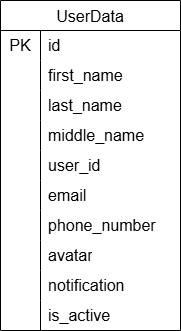

The diagram above was exported from draw.io. Its source (the exported page's mxGraphModel, read from the mxfile embedded in the PNG):
<mxGraphModel dx="1406" dy="788" grid="0" gridSize="10" guides="1" tooltips="1" connect="1" arrows="1" fold="1" page="1" pageScale="1" pageWidth="827" pageHeight="1169" math="0" shadow="0">
  <root>
    <mxCell id="0" />
    <mxCell id="1" parent="0" />
    <mxCell id="6PMuK4A_KlYIYybji_Eq-1" parent="1" style="shape=table;startSize=30;container=1;collapsible=0;childLayout=tableLayout;fixedRows=1;rowLines=0;fontStyle=0;strokeColor=default;fontSize=16;fillColor=none;fillStyle=solid;" value="UserData" vertex="1">
      <mxGeometry height="330" width="180" x="216" y="145" as="geometry" />
    </mxCell>
    <mxCell id="6PMuK4A_KlYIYybji_Eq-2" parent="6PMuK4A_KlYIYybji_Eq-1" style="shape=tableRow;horizontal=0;startSize=0;swimlaneHead=0;swimlaneBody=0;top=0;left=0;bottom=0;right=0;collapsible=0;dropTarget=0;fillColor=none;points=[[0,0.5],[1,0.5]];portConstraint=eastwest;strokeColor=inherit;fontSize=16;" value="" vertex="1">
      <mxGeometry height="30" width="180" y="30" as="geometry" />
    </mxCell>
    <mxCell id="6PMuK4A_KlYIYybji_Eq-3" parent="6PMuK4A_KlYIYybji_Eq-2" style="shape=partialRectangle;html=1;whiteSpace=wrap;connectable=0;fillColor=none;top=0;left=0;bottom=0;right=0;overflow=hidden;pointerEvents=1;strokeColor=inherit;fontSize=16;" value="PK" vertex="1">
      <mxGeometry height="30" width="40" as="geometry">
        <mxRectangle height="30" width="40" as="alternateBounds" />
      </mxGeometry>
    </mxCell>
    <mxCell id="6PMuK4A_KlYIYybji_Eq-4" parent="6PMuK4A_KlYIYybji_Eq-2" style="shape=partialRectangle;html=1;whiteSpace=wrap;connectable=0;fillColor=none;top=0;left=0;bottom=0;right=0;align=left;spacingLeft=6;overflow=hidden;strokeColor=inherit;fontSize=16;" value="id" vertex="1">
      <mxGeometry height="30" width="140" x="40" as="geometry">
        <mxRectangle height="30" width="140" as="alternateBounds" />
      </mxGeometry>
    </mxCell>
    <mxCell id="6PMuK4A_KlYIYybji_Eq-5" parent="6PMuK4A_KlYIYybji_Eq-1" style="shape=tableRow;horizontal=0;startSize=0;swimlaneHead=0;swimlaneBody=0;top=0;left=0;bottom=0;right=0;collapsible=0;dropTarget=0;fillColor=none;points=[[0,0.5],[1,0.5]];portConstraint=eastwest;strokeColor=inherit;fontSize=16;" value="" vertex="1">
      <mxGeometry height="30" width="180" y="60" as="geometry" />
    </mxCell>
    <mxCell id="6PMuK4A_KlYIYybji_Eq-6" parent="6PMuK4A_KlYIYybji_Eq-5" style="shape=partialRectangle;html=1;whiteSpace=wrap;connectable=0;fillColor=none;top=0;left=0;bottom=0;right=0;overflow=hidden;strokeColor=inherit;fontSize=16;" value="" vertex="1">
      <mxGeometry height="30" width="40" as="geometry">
        <mxRectangle height="30" width="40" as="alternateBounds" />
      </mxGeometry>
    </mxCell>
    <mxCell id="6PMuK4A_KlYIYybji_Eq-7" parent="6PMuK4A_KlYIYybji_Eq-5" style="shape=partialRectangle;html=1;whiteSpace=wrap;connectable=0;fillColor=none;top=0;left=0;bottom=0;right=0;align=left;spacingLeft=6;overflow=hidden;strokeColor=inherit;fontSize=16;" value="first_name" vertex="1">
      <mxGeometry height="30" width="140" x="40" as="geometry">
        <mxRectangle height="30" width="140" as="alternateBounds" />
      </mxGeometry>
    </mxCell>
    <mxCell id="6PMuK4A_KlYIYybji_Eq-8" parent="6PMuK4A_KlYIYybji_Eq-1" style="shape=tableRow;horizontal=0;startSize=0;swimlaneHead=0;swimlaneBody=0;top=0;left=0;bottom=0;right=0;collapsible=0;dropTarget=0;fillColor=none;points=[[0,0.5],[1,0.5]];portConstraint=eastwest;strokeColor=inherit;fontSize=16;" value="" vertex="1">
      <mxGeometry height="30" width="180" y="90" as="geometry" />
    </mxCell>
    <mxCell id="6PMuK4A_KlYIYybji_Eq-9" parent="6PMuK4A_KlYIYybji_Eq-8" style="shape=partialRectangle;html=1;whiteSpace=wrap;connectable=0;fillColor=none;top=0;left=0;bottom=0;right=0;overflow=hidden;strokeColor=inherit;fontSize=16;" value="" vertex="1">
      <mxGeometry height="30" width="40" as="geometry">
        <mxRectangle height="30" width="40" as="alternateBounds" />
      </mxGeometry>
    </mxCell>
    <mxCell id="6PMuK4A_KlYIYybji_Eq-10" parent="6PMuK4A_KlYIYybji_Eq-8" style="shape=partialRectangle;html=1;whiteSpace=wrap;connectable=0;fillColor=none;top=0;left=0;bottom=0;right=0;align=left;spacingLeft=6;overflow=hidden;strokeColor=inherit;fontSize=16;" value="last_name" vertex="1">
      <mxGeometry height="30" width="140" x="40" as="geometry">
        <mxRectangle height="30" width="140" as="alternateBounds" />
      </mxGeometry>
    </mxCell>
    <mxCell id="6PMuK4A_KlYIYybji_Eq-11" parent="6PMuK4A_KlYIYybji_Eq-1" style="shape=tableRow;horizontal=0;startSize=0;swimlaneHead=0;swimlaneBody=0;top=0;left=0;bottom=0;right=0;collapsible=0;dropTarget=0;fillColor=none;points=[[0,0.5],[1,0.5]];portConstraint=eastwest;strokeColor=inherit;fontSize=16;" vertex="1">
      <mxGeometry height="30" width="180" y="120" as="geometry" />
    </mxCell>
    <mxCell id="6PMuK4A_KlYIYybji_Eq-12" parent="6PMuK4A_KlYIYybji_Eq-11" style="shape=partialRectangle;html=1;whiteSpace=wrap;connectable=0;fillColor=none;top=0;left=0;bottom=0;right=0;overflow=hidden;strokeColor=inherit;fontSize=16;" vertex="1">
      <mxGeometry height="30" width="40" as="geometry">
        <mxRectangle height="30" width="40" as="alternateBounds" />
      </mxGeometry>
    </mxCell>
    <mxCell id="6PMuK4A_KlYIYybji_Eq-13" parent="6PMuK4A_KlYIYybji_Eq-11" style="shape=partialRectangle;html=1;whiteSpace=wrap;connectable=0;fillColor=none;top=0;left=0;bottom=0;right=0;align=left;spacingLeft=6;overflow=hidden;strokeColor=inherit;fontSize=16;" value="middle_name" vertex="1">
      <mxGeometry height="30" width="140" x="40" as="geometry">
        <mxRectangle height="30" width="140" as="alternateBounds" />
      </mxGeometry>
    </mxCell>
    <mxCell id="6PMuK4A_KlYIYybji_Eq-14" parent="6PMuK4A_KlYIYybji_Eq-1" style="shape=tableRow;horizontal=0;startSize=0;swimlaneHead=0;swimlaneBody=0;top=0;left=0;bottom=0;right=0;collapsible=0;dropTarget=0;fillColor=none;points=[[0,0.5],[1,0.5]];portConstraint=eastwest;strokeColor=inherit;fontSize=16;" vertex="1">
      <mxGeometry height="30" width="180" y="150" as="geometry" />
    </mxCell>
    <mxCell id="6PMuK4A_KlYIYybji_Eq-15" parent="6PMuK4A_KlYIYybji_Eq-14" style="shape=partialRectangle;html=1;whiteSpace=wrap;connectable=0;fillColor=none;top=0;left=0;bottom=0;right=0;overflow=hidden;strokeColor=inherit;fontSize=16;" value="" vertex="1">
      <mxGeometry height="30" width="40" as="geometry">
        <mxRectangle height="30" width="40" as="alternateBounds" />
      </mxGeometry>
    </mxCell>
    <mxCell id="6PMuK4A_KlYIYybji_Eq-16" parent="6PMuK4A_KlYIYybji_Eq-14" style="shape=partialRectangle;html=1;whiteSpace=wrap;connectable=0;fillColor=none;top=0;left=0;bottom=0;right=0;align=left;spacingLeft=6;overflow=hidden;strokeColor=inherit;fontSize=16;" value="user_id" vertex="1">
      <mxGeometry height="30" width="140" x="40" as="geometry">
        <mxRectangle height="30" width="140" as="alternateBounds" />
      </mxGeometry>
    </mxCell>
    <mxCell id="6PMuK4A_KlYIYybji_Eq-17" parent="6PMuK4A_KlYIYybji_Eq-1" style="shape=tableRow;horizontal=0;startSize=0;swimlaneHead=0;swimlaneBody=0;top=0;left=0;bottom=0;right=0;collapsible=0;dropTarget=0;fillColor=none;points=[[0,0.5],[1,0.5]];portConstraint=eastwest;strokeColor=inherit;fontSize=16;" vertex="1">
      <mxGeometry height="30" width="180" y="180" as="geometry" />
    </mxCell>
    <mxCell id="6PMuK4A_KlYIYybji_Eq-18" parent="6PMuK4A_KlYIYybji_Eq-17" style="shape=partialRectangle;html=1;whiteSpace=wrap;connectable=0;fillColor=none;top=0;left=0;bottom=0;right=0;overflow=hidden;strokeColor=inherit;fontSize=16;" vertex="1">
      <mxGeometry height="30" width="40" as="geometry">
        <mxRectangle height="30" width="40" as="alternateBounds" />
      </mxGeometry>
    </mxCell>
    <mxCell id="6PMuK4A_KlYIYybji_Eq-19" parent="6PMuK4A_KlYIYybji_Eq-17" style="shape=partialRectangle;html=1;whiteSpace=wrap;connectable=0;fillColor=none;top=0;left=0;bottom=0;right=0;align=left;spacingLeft=6;overflow=hidden;strokeColor=inherit;fontSize=16;" value="email" vertex="1">
      <mxGeometry height="30" width="140" x="40" as="geometry">
        <mxRectangle height="30" width="140" as="alternateBounds" />
      </mxGeometry>
    </mxCell>
    <mxCell id="6PMuK4A_KlYIYybji_Eq-20" parent="6PMuK4A_KlYIYybji_Eq-1" style="shape=tableRow;horizontal=0;startSize=0;swimlaneHead=0;swimlaneBody=0;top=0;left=0;bottom=0;right=0;collapsible=0;dropTarget=0;fillColor=none;points=[[0,0.5],[1,0.5]];portConstraint=eastwest;strokeColor=inherit;fontSize=16;" vertex="1">
      <mxGeometry height="30" width="180" y="210" as="geometry" />
    </mxCell>
    <mxCell id="6PMuK4A_KlYIYybji_Eq-21" parent="6PMuK4A_KlYIYybji_Eq-20" style="shape=partialRectangle;html=1;whiteSpace=wrap;connectable=0;fillColor=none;top=0;left=0;bottom=0;right=0;overflow=hidden;strokeColor=inherit;fontSize=16;" vertex="1">
      <mxGeometry height="30" width="40" as="geometry">
        <mxRectangle height="30" width="40" as="alternateBounds" />
      </mxGeometry>
    </mxCell>
    <mxCell id="6PMuK4A_KlYIYybji_Eq-22" parent="6PMuK4A_KlYIYybji_Eq-20" style="shape=partialRectangle;html=1;whiteSpace=wrap;connectable=0;fillColor=none;top=0;left=0;bottom=0;right=0;align=left;spacingLeft=6;overflow=hidden;strokeColor=inherit;fontSize=16;" value="phone_number" vertex="1">
      <mxGeometry height="30" width="140" x="40" as="geometry">
        <mxRectangle height="30" width="140" as="alternateBounds" />
      </mxGeometry>
    </mxCell>
    <mxCell id="6PMuK4A_KlYIYybji_Eq-23" parent="6PMuK4A_KlYIYybji_Eq-1" style="shape=tableRow;horizontal=0;startSize=0;swimlaneHead=0;swimlaneBody=0;top=0;left=0;bottom=0;right=0;collapsible=0;dropTarget=0;fillColor=none;points=[[0,0.5],[1,0.5]];portConstraint=eastwest;strokeColor=inherit;fontSize=16;" vertex="1">
      <mxGeometry height="30" width="180" y="240" as="geometry" />
    </mxCell>
    <mxCell id="6PMuK4A_KlYIYybji_Eq-24" parent="6PMuK4A_KlYIYybji_Eq-23" style="shape=partialRectangle;html=1;whiteSpace=wrap;connectable=0;fillColor=none;top=0;left=0;bottom=0;right=0;overflow=hidden;strokeColor=inherit;fontSize=16;" vertex="1">
      <mxGeometry height="30" width="40" as="geometry">
        <mxRectangle height="30" width="40" as="alternateBounds" />
      </mxGeometry>
    </mxCell>
    <mxCell id="6PMuK4A_KlYIYybji_Eq-25" parent="6PMuK4A_KlYIYybji_Eq-23" style="shape=partialRectangle;html=1;whiteSpace=wrap;connectable=0;fillColor=none;top=0;left=0;bottom=0;right=0;align=left;spacingLeft=6;overflow=hidden;strokeColor=inherit;fontSize=16;" value="avatar" vertex="1">
      <mxGeometry height="30" width="140" x="40" as="geometry">
        <mxRectangle height="30" width="140" as="alternateBounds" />
      </mxGeometry>
    </mxCell>
    <mxCell id="6PMuK4A_KlYIYybji_Eq-26" parent="6PMuK4A_KlYIYybji_Eq-1" style="shape=tableRow;horizontal=0;startSize=0;swimlaneHead=0;swimlaneBody=0;top=0;left=0;bottom=0;right=0;collapsible=0;dropTarget=0;fillColor=none;points=[[0,0.5],[1,0.5]];portConstraint=eastwest;strokeColor=inherit;fontSize=16;" vertex="1">
      <mxGeometry height="30" width="180" y="270" as="geometry" />
    </mxCell>
    <mxCell id="6PMuK4A_KlYIYybji_Eq-27" parent="6PMuK4A_KlYIYybji_Eq-26" style="shape=partialRectangle;html=1;whiteSpace=wrap;connectable=0;fillColor=none;top=0;left=0;bottom=0;right=0;overflow=hidden;strokeColor=inherit;fontSize=16;" vertex="1">
      <mxGeometry height="30" width="40" as="geometry">
        <mxRectangle height="30" width="40" as="alternateBounds" />
      </mxGeometry>
    </mxCell>
    <mxCell id="6PMuK4A_KlYIYybji_Eq-28" parent="6PMuK4A_KlYIYybji_Eq-26" style="shape=partialRectangle;html=1;whiteSpace=wrap;connectable=0;fillColor=none;top=0;left=0;bottom=0;right=0;align=left;spacingLeft=6;overflow=hidden;strokeColor=inherit;fontSize=16;" value="notification" vertex="1">
      <mxGeometry height="30" width="140" x="40" as="geometry">
        <mxRectangle height="30" width="140" as="alternateBounds" />
      </mxGeometry>
    </mxCell>
    <mxCell id="6PMuK4A_KlYIYybji_Eq-29" parent="6PMuK4A_KlYIYybji_Eq-1" style="shape=tableRow;horizontal=0;startSize=0;swimlaneHead=0;swimlaneBody=0;top=0;left=0;bottom=0;right=0;collapsible=0;dropTarget=0;fillColor=none;points=[[0,0.5],[1,0.5]];portConstraint=eastwest;strokeColor=inherit;fontSize=16;" vertex="1">
      <mxGeometry height="30" width="180" y="300" as="geometry" />
    </mxCell>
    <mxCell id="6PMuK4A_KlYIYybji_Eq-30" parent="6PMuK4A_KlYIYybji_Eq-29" style="shape=partialRectangle;html=1;whiteSpace=wrap;connectable=0;fillColor=none;top=0;left=0;bottom=0;right=0;overflow=hidden;strokeColor=inherit;fontSize=16;" vertex="1">
      <mxGeometry height="30" width="40" as="geometry">
        <mxRectangle height="30" width="40" as="alternateBounds" />
      </mxGeometry>
    </mxCell>
    <mxCell id="6PMuK4A_KlYIYybji_Eq-31" parent="6PMuK4A_KlYIYybji_Eq-29" style="shape=partialRectangle;html=1;whiteSpace=wrap;connectable=0;fillColor=none;top=0;left=0;bottom=0;right=0;align=left;spacingLeft=6;overflow=hidden;strokeColor=inherit;fontSize=16;" value="is_active" vertex="1">
      <mxGeometry height="30" width="140" x="40" as="geometry">
        <mxRectangle height="30" width="140" as="alternateBounds" />
      </mxGeometry>
    </mxCell>
  </root>
</mxGraphModel>